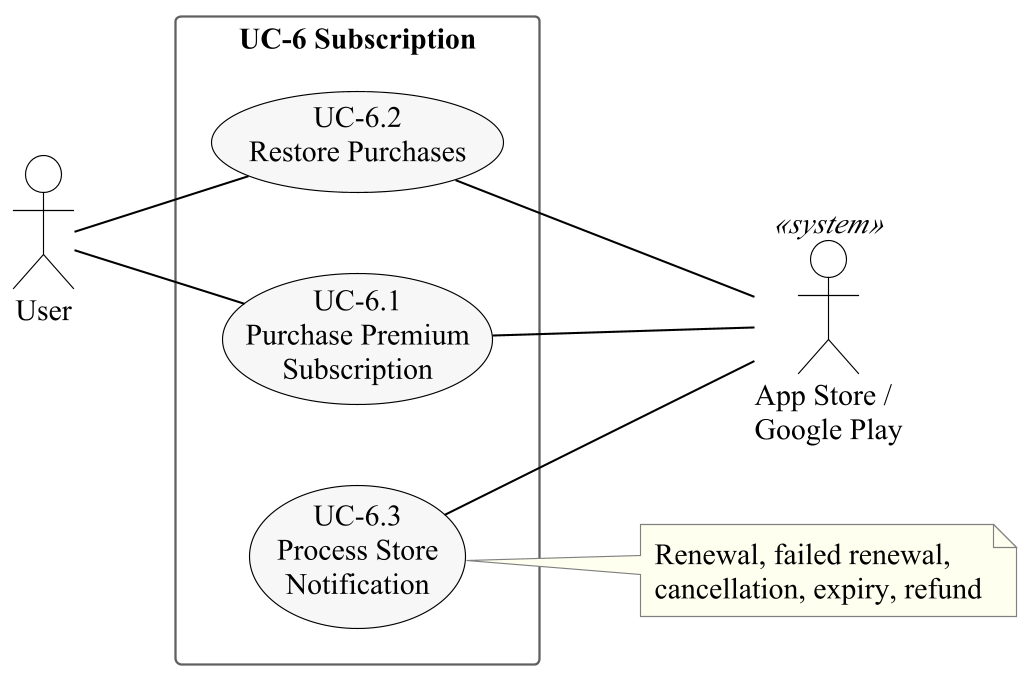

The diagram above was rendered by PlantUML. Its source (embedded in the PNG):
@startuml
!include style.iuml
left to right direction
actor User
rectangle "UC-6 Subscription" {
  usecase "UC-6.1\nPurchase Premium\nSubscription" as UC61
  usecase "UC-6.2\nRestore Purchases" as UC62
  usecase "UC-6.3\nProcess Store\nNotification" as UC63
}
actor "App Store /\nGoogle Play" as Store <<system>>
User -- UC61
User -- UC62
UC61 -- Store
UC62 -- Store
Store -- UC63
note right of UC63 : Renewal, failed renewal,\ncancellation, expiry, refund
@enduml